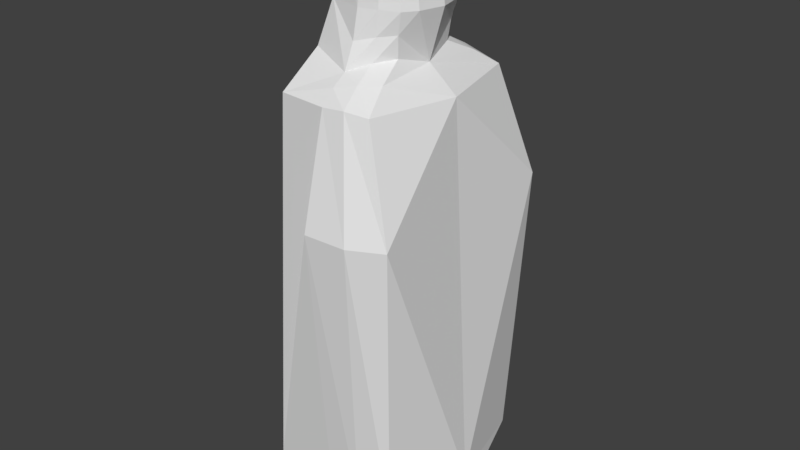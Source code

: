 # Source: reaper.blend  (saved by Blender 2.79.0; exported with 4.5.12 LTS)
import bpy
from mathutils import Matrix  # noqa: F401  (used for matrix-valued properties, if any)

bpy.ops.wm.read_factory_settings(use_empty=True)
scene = bpy.context.scene
scene.name = 'Scene'

# ---- collections
col_collection_1 = bpy.data.collections.new('Collection 1'); scene.collection.children.link(col_collection_1)

# ---- world
world_world = bpy.data.worlds.new('World'); scene.world = world_world
world_world.color = (0.05088, 0.05088, 0.05088)
world_world.use_sun_shadow = False
world_world.sun_shadow_jitter_overblur = 0.0
world_world.cycles.sampling_method = 'MANUAL'

# ---- meshes
me_cube_002 = bpy.data.meshes.new('Cube.002')
me_cube_002.from_pydata([(-1.343, 1.46, -1.227), (-0.8886, 0.9794, 1.227), (0.8886, 0.9794, -1.227), (0.8886, 0.9794, 1.227), (-1.891, 0.0, -1.503), (-1.088, 0.0, 1.503), (-1.088, 1.121, 0.0), (0.0, 1.938, -1.503), (0.0, 1.121, 1.503), (1.088, 1.121, 0.0), (1.088, 0.0, -1.503), (1.088, 0.0, 1.503), (0.0, 0.0, 1.92), (0.0, 2.856, -13.65), (1.539, 0.0, 0.0), (4.768e-07, 1.441, 0.0), (-1.539, 0.0, 0.0), (0.0, 2.768, -2.167), (-1.479, 2.626, -2.167), (1.952, 0.0, -2.229), (1.372, 2.626, -2.167), (-1.679, 0.0, -2.229), (-2.14, 2.714, -13.65), (2.599, 0.0, -13.71), (2.018, 2.714, -13.65), (-2.34, 0.0, -13.71), (0.4714, 1.09, 1.413), (0.9531, 1.05, -0.6079), (0.496, 1.495, -1.292), (1.038, 1.084, 0.6292), (1.011, 0.6724, 1.385), (1.111, 1.824, -1.636), (1.359, 0.7487, 0.003961), (1.435, 0.0, 0.7879), (0.5863, 1.356, 0.01868), (-0.01223, 1.607, -0.8032), (0.000246, 1.346, 0.7781), (0.6995, 2.766, -2.102), (2.32, 3.111, -5.25), (0.0001748, 2.374, -1.785), (1.022, 2.878, -13.76), (0.01574, 3.568, -5.306), (1.291, 3.517, -5.307), (0.5264, 1.388, -0.6609), (1.27, 0.7479, 0.7228), (0.5978, 2.147, -1.646), (0.555, 1.277, 0.7472), (1.895, 0.0, -7.969), (1.372, 2.626, -2.167), (2.32, 3.111, -5.25), (-0.000633, 1.474, -14.5), (-2.141, 1.332, -14.5), (2.598, 0.0, -14.7), (2.017, 1.332, -14.5), (-2.341, 0.0, -14.7), (1.021, 1.496, -14.62), (-0.000633, 0.0, -14.7)], [], [(16, 5, 1, 6), (46, 26, 3, 29), (26, 8, 12, 11, 30), (8, 1, 5, 12), (45, 31, 20, 37), (2, 10, 19, 20, 31), (27, 9, 32), (44, 30, 11, 33), (43, 34, 9, 27), (0, 6, 15, 35, 7), (6, 1, 8, 36, 15), (4, 16, 6, 0), (18, 17, 41, 13, 22), (21, 18, 22, 25), (4, 0, 18, 21), (0, 7, 39, 17, 18), (24, 23, 52, 53), (40, 24, 53, 55), (42, 38, 24, 40), (20, 19, 47, 23, 24, 38), (41, 42, 40, 13), (17, 37, 42, 41), (37, 20, 38, 42), (28, 43, 27, 2), (7, 35, 43, 28), (35, 15, 34, 43), (32, 44, 33, 14), (9, 29, 44, 32), (29, 3, 30, 44), (2, 27, 32, 14, 10), (39, 45, 37, 17), (7, 28, 45, 39), (28, 2, 31, 45), (3, 26, 30), (34, 46, 29, 9), (15, 36, 46, 34), (36, 8, 26, 46), (38, 20, 48, 49), (51, 50, 56, 54), (50, 55, 53, 52, 56), (25, 22, 51, 54), (22, 13, 50, 51), (13, 40, 55, 50)])
me_cube_002.use_remesh_preserve_volume = False
me_cube_002.use_remesh_preserve_attributes = False
me_cube_002.use_mirror_vertex_groups = False
me_cube_002.update()

# ---- objects
ob_cube = bpy.data.objects.new('Cube', me_cube_002)

# ---- transforms, parenting, visibility, modifiers, constraints
ob_cube.location = (0.0, 0.0, 0.0)
ob_cube.lineart.crease_threshold = 0.0
_m = ob_cube.modifiers.new('Mirror', 'MIRROR')
_m.use_axis = (False, True, False)
_m.use_clip = True

# ---- collection membership
col_collection_1.objects.link(ob_cube)

# ---- scene / render settings (as saved in the file)
scene.frame_start = 1; scene.frame_end = 250; scene.frame_set(1)
scene.render.engine = 'BLENDER_EEVEE_NEXT'
scene.render.resolution_percentage = 50
scene.render.dither_intensity = 0.0
scene.cycles.use_denoising = False
scene.cycles.samples = 128
scene.cycles.sampling_pattern = 'TABULATED_SOBOL'
scene.cycles.use_adaptive_sampling = False
scene.cycles.use_light_tree = False
scene.cycles.blur_glossy = 0.0
scene.cycles.sample_clamp_indirect = 0.0
scene.view_settings.view_transform = 'Standard'
bpy.context.view_layer.update()

# ---- added for rendering (the .blend has no active camera and no usable light): camera, sun
cam_auto = bpy.data.cameras.new('AutoCamera')
cam_auto.lens = 50.0
cam_auto.sensor_width = 36.0
cam_auto.clip_end = 1000.0
ob_auto_camera = bpy.data.objects.new('AutoCamera', cam_auto)
scene.collection.objects.link(ob_auto_camera)
ob_auto_camera.location = (17.4777, -20.8184, 7.48859)
ob_auto_camera.rotation_euler = (1.09748, -7.21219e-08, 0.694738)
scene.camera = ob_auto_camera
light_auto_sun = bpy.data.lights.new('AutoSun', 'SUN')
light_auto_sun.energy = 3.0
light_auto_sun.angle = 0.0523599
ob_auto_sun = bpy.data.objects.new('AutoSun', light_auto_sun)
scene.collection.objects.link(ob_auto_sun)
ob_auto_sun.rotation_euler = (0.872665, 0.174533, 0.523599)
bpy.context.view_layer.update()
